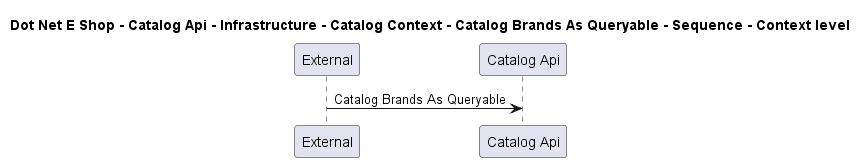

The diagram above was rendered by PlantUML. Its source (embedded in the PNG):
@startuml

title Dot Net E Shop - Catalog Api - Infrastructure - Catalog Context - Catalog Brands As Queryable - Sequence - Context level

participant "External" as C4InterFlow.SoftwareSystems.ExternalSystem
participant "Catalog Api" as DotNetEShop.SoftwareSystems.CatalogApi

C4InterFlow.SoftwareSystems.ExternalSystem -> DotNetEShop.SoftwareSystems.CatalogApi : Catalog Brands As Queryable


@enduml